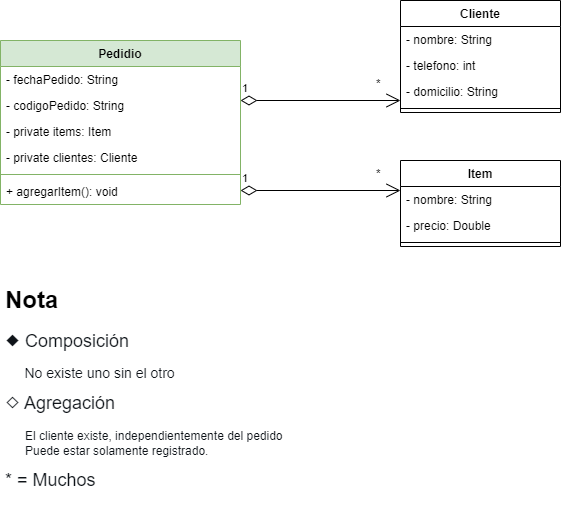

The diagram above was exported from draw.io. Its source (the exported page's mxGraphModel, read from the mxfile embedded in the PNG):
<mxGraphModel dx="1597" dy="740" grid="1" gridSize="10" guides="1" tooltips="1" connect="1" arrows="1" fold="1" page="1" pageScale="1" pageWidth="1169" pageHeight="827" math="0" shadow="0">
  <root>
    <mxCell id="0" />
    <mxCell id="1" parent="0" />
    <mxCell id="MirTCzXi9dodAgGrDsK4-1" value="Cliente" style="swimlane;fontStyle=1;align=center;verticalAlign=top;childLayout=stackLayout;horizontal=1;startSize=26;horizontalStack=0;resizeParent=1;resizeParentMax=0;resizeLast=0;collapsible=1;marginBottom=0;" parent="1" vertex="1">
      <mxGeometry x="480" y="40" width="160" height="112" as="geometry" />
    </mxCell>
    <mxCell id="MirTCzXi9dodAgGrDsK4-2" value="- nombre: String" style="text;strokeColor=none;fillColor=none;align=left;verticalAlign=top;spacingLeft=4;spacingRight=4;overflow=hidden;rotatable=0;points=[[0,0.5],[1,0.5]];portConstraint=eastwest;" parent="MirTCzXi9dodAgGrDsK4-1" vertex="1">
      <mxGeometry y="26" width="160" height="26" as="geometry" />
    </mxCell>
    <mxCell id="MirTCzXi9dodAgGrDsK4-34" value="- telefono: int" style="text;strokeColor=none;fillColor=none;align=left;verticalAlign=top;spacingLeft=4;spacingRight=4;overflow=hidden;rotatable=0;points=[[0,0.5],[1,0.5]];portConstraint=eastwest;" parent="MirTCzXi9dodAgGrDsK4-1" vertex="1">
      <mxGeometry y="52" width="160" height="26" as="geometry" />
    </mxCell>
    <mxCell id="MirTCzXi9dodAgGrDsK4-5" value="- domicilio: String" style="text;strokeColor=none;fillColor=none;align=left;verticalAlign=top;spacingLeft=4;spacingRight=4;overflow=hidden;rotatable=0;points=[[0,0.5],[1,0.5]];portConstraint=eastwest;" parent="MirTCzXi9dodAgGrDsK4-1" vertex="1">
      <mxGeometry y="78" width="160" height="26" as="geometry" />
    </mxCell>
    <mxCell id="MirTCzXi9dodAgGrDsK4-3" value="" style="line;strokeWidth=1;fillColor=none;align=left;verticalAlign=middle;spacingTop=-1;spacingLeft=3;spacingRight=3;rotatable=0;labelPosition=right;points=[];portConstraint=eastwest;strokeColor=inherit;" parent="MirTCzXi9dodAgGrDsK4-1" vertex="1">
      <mxGeometry y="104" width="160" height="8" as="geometry" />
    </mxCell>
    <mxCell id="MirTCzXi9dodAgGrDsK4-7" value="Pedidio" style="swimlane;fontStyle=1;align=center;verticalAlign=top;childLayout=stackLayout;horizontal=1;startSize=26;horizontalStack=0;resizeParent=1;resizeParentMax=0;resizeLast=0;collapsible=1;marginBottom=0;fillColor=#d5e8d4;strokeColor=#82b366;" parent="1" vertex="1">
      <mxGeometry x="80" y="80" width="240" height="164" as="geometry" />
    </mxCell>
    <mxCell id="MirTCzXi9dodAgGrDsK4-9" value="- fechaPedido: String" style="text;strokeColor=none;fillColor=none;align=left;verticalAlign=top;spacingLeft=4;spacingRight=4;overflow=hidden;rotatable=0;points=[[0,0.5],[1,0.5]];portConstraint=eastwest;" parent="MirTCzXi9dodAgGrDsK4-7" vertex="1">
      <mxGeometry y="26" width="240" height="26" as="geometry" />
    </mxCell>
    <mxCell id="MirTCzXi9dodAgGrDsK4-10" value="- codigoPedido: String" style="text;strokeColor=none;fillColor=none;align=left;verticalAlign=top;spacingLeft=4;spacingRight=4;overflow=hidden;rotatable=0;points=[[0,0.5],[1,0.5]];portConstraint=eastwest;" parent="MirTCzXi9dodAgGrDsK4-7" vertex="1">
      <mxGeometry y="52" width="240" height="26" as="geometry" />
    </mxCell>
    <mxCell id="MirTCzXi9dodAgGrDsK4-36" value="- private items: Item" style="text;strokeColor=none;fillColor=none;align=left;verticalAlign=top;spacingLeft=4;spacingRight=4;overflow=hidden;rotatable=0;points=[[0,0.5],[1,0.5]];portConstraint=eastwest;" parent="MirTCzXi9dodAgGrDsK4-7" vertex="1">
      <mxGeometry y="78" width="240" height="26" as="geometry" />
    </mxCell>
    <mxCell id="MirTCzXi9dodAgGrDsK4-37" value="- private clientes: Cliente" style="text;strokeColor=none;fillColor=none;align=left;verticalAlign=top;spacingLeft=4;spacingRight=4;overflow=hidden;rotatable=0;points=[[0,0.5],[1,0.5]];portConstraint=eastwest;" parent="MirTCzXi9dodAgGrDsK4-7" vertex="1">
      <mxGeometry y="104" width="240" height="26" as="geometry" />
    </mxCell>
    <mxCell id="MirTCzXi9dodAgGrDsK4-11" value="" style="line;strokeWidth=1;fillColor=none;align=left;verticalAlign=middle;spacingTop=-1;spacingLeft=3;spacingRight=3;rotatable=0;labelPosition=right;points=[];portConstraint=eastwest;strokeColor=inherit;" parent="MirTCzXi9dodAgGrDsK4-7" vertex="1">
      <mxGeometry y="130" width="240" height="8" as="geometry" />
    </mxCell>
    <mxCell id="MirTCzXi9dodAgGrDsK4-12" value="+ agregarItem(): void" style="text;strokeColor=none;fillColor=none;align=left;verticalAlign=top;spacingLeft=4;spacingRight=4;overflow=hidden;rotatable=0;points=[[0,0.5],[1,0.5]];portConstraint=eastwest;" parent="MirTCzXi9dodAgGrDsK4-7" vertex="1">
      <mxGeometry y="138" width="240" height="26" as="geometry" />
    </mxCell>
    <mxCell id="MirTCzXi9dodAgGrDsK4-19" value="Item" style="swimlane;fontStyle=1;align=center;verticalAlign=top;childLayout=stackLayout;horizontal=1;startSize=26;horizontalStack=0;resizeParent=1;resizeParentMax=0;resizeLast=0;collapsible=1;marginBottom=0;" parent="1" vertex="1">
      <mxGeometry x="480" y="200" width="160" height="86" as="geometry" />
    </mxCell>
    <mxCell id="MirTCzXi9dodAgGrDsK4-20" value="- nombre: String" style="text;strokeColor=none;fillColor=none;align=left;verticalAlign=top;spacingLeft=4;spacingRight=4;overflow=hidden;rotatable=0;points=[[0,0.5],[1,0.5]];portConstraint=eastwest;" parent="MirTCzXi9dodAgGrDsK4-19" vertex="1">
      <mxGeometry y="26" width="160" height="26" as="geometry" />
    </mxCell>
    <mxCell id="MirTCzXi9dodAgGrDsK4-21" value="- precio: Double" style="text;strokeColor=none;fillColor=none;align=left;verticalAlign=top;spacingLeft=4;spacingRight=4;overflow=hidden;rotatable=0;points=[[0,0.5],[1,0.5]];portConstraint=eastwest;" parent="MirTCzXi9dodAgGrDsK4-19" vertex="1">
      <mxGeometry y="52" width="160" height="26" as="geometry" />
    </mxCell>
    <mxCell id="MirTCzXi9dodAgGrDsK4-23" value="" style="line;strokeWidth=1;fillColor=none;align=left;verticalAlign=middle;spacingTop=-1;spacingLeft=3;spacingRight=3;rotatable=0;labelPosition=right;points=[];portConstraint=eastwest;strokeColor=inherit;" parent="MirTCzXi9dodAgGrDsK4-19" vertex="1">
      <mxGeometry y="78" width="160" height="8" as="geometry" />
    </mxCell>
    <mxCell id="MirTCzXi9dodAgGrDsK4-31" value="&lt;h1&gt;Nota&lt;/h1&gt;&lt;p&gt;&lt;span style=&quot;color: rgb(14, 19, 24); font-family: arial, sans-serif; font-size: 18px; background-color: rgb(255, 255, 255);&quot;&gt;◆ Composición&lt;/span&gt;&lt;br&gt;&lt;/p&gt;&lt;p&gt;&lt;span style=&quot;color: rgb(14, 19, 24); font-family: arial, sans-serif; background-color: rgb(255, 255, 255);&quot;&gt;&lt;font style=&quot;font-size: 14px;&quot;&gt;&amp;nbsp; &amp;nbsp; &amp;nbsp;No existe uno sin el otro&lt;/font&gt;&lt;/span&gt;&lt;/p&gt;&lt;span style=&quot;color: rgb(14, 19, 24); font-family: arial, sans-serif; font-size: 18px; background-color: rgb(255, 255, 255);&quot;&gt;◇&amp;nbsp;&lt;/span&gt;&lt;span style=&quot;background-color: rgb(255, 255, 255); color: rgb(14, 19, 24); font-family: arial, sans-serif; font-size: 18px;&quot;&gt;Agregación&lt;br&gt;&lt;/span&gt;&lt;span style=&quot;color: rgb(14, 19, 24); font-family: arial, sans-serif; background-color: rgb(255, 255, 255);&quot;&gt;&lt;font style=&quot;font-size: 12px;&quot;&gt;&amp;nbsp; &amp;nbsp; &amp;nbsp; &lt;br&gt;&amp;nbsp; &amp;nbsp; &amp;nbsp; El cliente existe, independientemente del pedido&lt;br&gt;&amp;nbsp; &amp;nbsp; &amp;nbsp; Puede estar solamente registrado.&lt;br&gt;&lt;/font&gt;&lt;/span&gt;&lt;p&gt;&lt;span style=&quot;color: rgb(14, 19, 24); font-family: arial, sans-serif; font-size: 18px; background-color: rgb(255, 255, 255);&quot;&gt;* =&amp;nbsp;&lt;/span&gt;&lt;span style=&quot;background-color: rgb(255, 255, 255); color: rgb(14, 19, 24); font-family: arial, sans-serif; font-size: 18px;&quot;&gt;Muchos&lt;/span&gt;&lt;span style=&quot;color: rgb(14, 19, 24); font-family: arial, sans-serif; font-size: 18px; background-color: rgb(255, 255, 255);&quot;&gt;&lt;br&gt;&lt;/span&gt;&lt;/p&gt;&lt;p&gt;&lt;br&gt;&lt;/p&gt;" style="text;html=1;strokeColor=none;fillColor=none;spacing=5;spacingTop=-20;whiteSpace=wrap;overflow=hidden;rounded=0;" parent="1" vertex="1">
      <mxGeometry x="80" y="320" width="320" height="240" as="geometry" />
    </mxCell>
    <mxCell id="9PChbukiJiEC0Jkl7Yww-7" value="" style="group" vertex="1" connectable="0" parent="1">
      <mxGeometry x="320" y="110" width="160" height="30" as="geometry" />
    </mxCell>
    <mxCell id="9PChbukiJiEC0Jkl7Yww-5" value="*" style="text;strokeColor=none;fillColor=none;align=left;verticalAlign=top;spacingLeft=4;spacingRight=4;overflow=hidden;rotatable=0;points=[[0,0.5],[1,0.5]];portConstraint=eastwest;" vertex="1" parent="9PChbukiJiEC0Jkl7Yww-7">
      <mxGeometry x="130" width="20" height="30" as="geometry" />
    </mxCell>
    <mxCell id="9PChbukiJiEC0Jkl7Yww-6" value="1" style="endArrow=open;html=1;endSize=12;startArrow=diamondThin;startSize=14;startFill=0;edgeStyle=orthogonalEdgeStyle;align=left;verticalAlign=bottom;rounded=0;" edge="1" parent="9PChbukiJiEC0Jkl7Yww-7">
      <mxGeometry x="-1" y="3" relative="1" as="geometry">
        <mxPoint y="30" as="sourcePoint" />
        <mxPoint x="160" y="30" as="targetPoint" />
      </mxGeometry>
    </mxCell>
    <mxCell id="9PChbukiJiEC0Jkl7Yww-8" value="" style="group" vertex="1" connectable="0" parent="1">
      <mxGeometry x="320" y="200" width="160" height="30" as="geometry" />
    </mxCell>
    <mxCell id="9PChbukiJiEC0Jkl7Yww-9" value="*" style="text;strokeColor=none;fillColor=none;align=left;verticalAlign=top;spacingLeft=4;spacingRight=4;overflow=hidden;rotatable=0;points=[[0,0.5],[1,0.5]];portConstraint=eastwest;" vertex="1" parent="9PChbukiJiEC0Jkl7Yww-8">
      <mxGeometry x="130" width="20" height="30" as="geometry" />
    </mxCell>
    <mxCell id="9PChbukiJiEC0Jkl7Yww-10" value="1" style="endArrow=open;html=1;endSize=12;startArrow=diamondThin;startSize=14;startFill=0;edgeStyle=orthogonalEdgeStyle;align=left;verticalAlign=bottom;rounded=0;" edge="1" parent="9PChbukiJiEC0Jkl7Yww-8">
      <mxGeometry x="-1" y="3" relative="1" as="geometry">
        <mxPoint y="30" as="sourcePoint" />
        <mxPoint x="160" y="30" as="targetPoint" />
      </mxGeometry>
    </mxCell>
  </root>
</mxGraphModel>